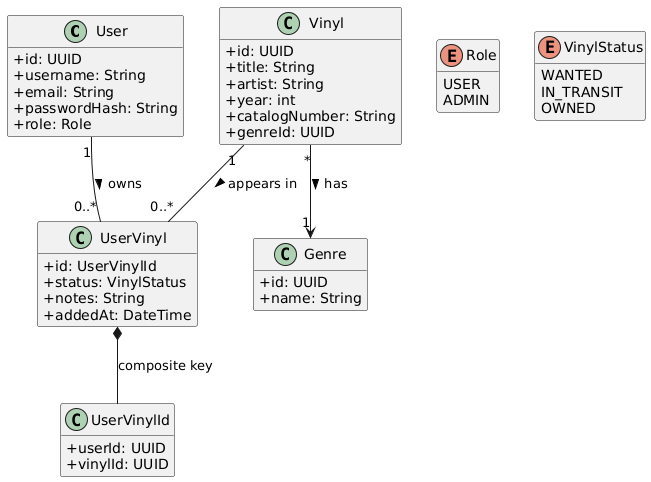

The diagram above was rendered by PlantUML. Its source (embedded in the PNG):
@startuml
hide empty members
skinparam classAttributeIconSize 0

class User {
  +id: UUID
  +username: String
  +email: String
  +passwordHash: String
  +role: Role
}

enum Role {
  USER
  ADMIN
}

class Genre {
  +id: UUID
  +name: String
}

class Vinyl {
  +id: UUID
  +title: String
  +artist: String
  +year: int
  +catalogNumber: String
  +genreId: UUID
}

enum VinylStatus {
  WANTED
  IN_TRANSIT
  OWNED
}

class UserVinylId {
  +userId: UUID
  +vinylId: UUID
}

class UserVinyl {
  +id: UserVinylId
  +status: VinylStatus
  +notes: String
  +addedAt: DateTime
}

User "1" -- "0..*" UserVinyl : owns >
Vinyl "1" -- "0..*" UserVinyl : appears in >
UserVinyl *-- UserVinylId : composite key
Vinyl "*" --> "1" Genre : has >
@enduml